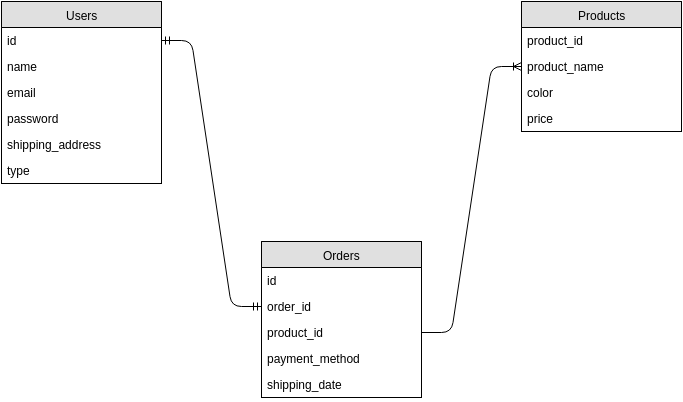

The diagram above was exported from draw.io. Its source (the exported page's mxGraphModel, read from the mxfile embedded in the PNG):
<mxGraphModel dx="1049" dy="635" grid="1" gridSize="10" guides="1" tooltips="1" connect="1" arrows="1" fold="1" page="1" pageScale="1" pageWidth="826" pageHeight="1169" background="#ffffff" math="0" shadow="0">
  <root>
    <mxCell id="0" />
    <mxCell id="1" parent="0" />
    <mxCell id="30999ca17152f6c6-1" value="Users" style="swimlane;html=1;fontStyle=0;childLayout=stackLayout;horizontal=1;startSize=26;fillColor=#e0e0e0;horizontalStack=0;resizeParent=1;resizeLast=0;collapsible=1;marginBottom=0;swimlaneFillColor=#ffffff;align=center;" vertex="1" parent="1">
      <mxGeometry x="40" y="40" width="160" height="182" as="geometry" />
    </mxCell>
    <mxCell id="30999ca17152f6c6-2" value="id" style="text;html=1;strokeColor=none;fillColor=none;spacingLeft=4;spacingRight=4;whiteSpace=wrap;overflow=hidden;rotatable=0;points=[[0,0.5],[1,0.5]];portConstraint=eastwest;" vertex="1" parent="30999ca17152f6c6-1">
      <mxGeometry y="26" width="160" height="26" as="geometry" />
    </mxCell>
    <mxCell id="30999ca17152f6c6-3" value="name" style="text;html=1;strokeColor=none;fillColor=none;spacingLeft=4;spacingRight=4;whiteSpace=wrap;overflow=hidden;rotatable=0;points=[[0,0.5],[1,0.5]];portConstraint=eastwest;" vertex="1" parent="30999ca17152f6c6-1">
      <mxGeometry y="52" width="160" height="26" as="geometry" />
    </mxCell>
    <mxCell id="30999ca17152f6c6-4" value="email" style="text;html=1;strokeColor=none;fillColor=none;spacingLeft=4;spacingRight=4;whiteSpace=wrap;overflow=hidden;rotatable=0;points=[[0,0.5],[1,0.5]];portConstraint=eastwest;" vertex="1" parent="30999ca17152f6c6-1">
      <mxGeometry y="78" width="160" height="26" as="geometry" />
    </mxCell>
    <mxCell id="30999ca17152f6c6-5" value="password" style="text;html=1;strokeColor=none;fillColor=none;spacingLeft=4;spacingRight=4;whiteSpace=wrap;overflow=hidden;rotatable=0;points=[[0,0.5],[1,0.5]];portConstraint=eastwest;" vertex="1" parent="30999ca17152f6c6-1">
      <mxGeometry y="104" width="160" height="26" as="geometry" />
    </mxCell>
    <mxCell id="30999ca17152f6c6-7" value="shipping_address" style="text;html=1;strokeColor=none;fillColor=none;spacingLeft=4;spacingRight=4;whiteSpace=wrap;overflow=hidden;rotatable=0;points=[[0,0.5],[1,0.5]];portConstraint=eastwest;" vertex="1" parent="30999ca17152f6c6-1">
      <mxGeometry y="130" width="160" height="26" as="geometry" />
    </mxCell>
    <mxCell id="30999ca17152f6c6-6" value="type" style="text;html=1;strokeColor=none;fillColor=none;spacingLeft=4;spacingRight=4;whiteSpace=wrap;overflow=hidden;rotatable=0;points=[[0,0.5],[1,0.5]];portConstraint=eastwest;" vertex="1" parent="30999ca17152f6c6-1">
      <mxGeometry y="156" width="160" height="26" as="geometry" />
    </mxCell>
    <mxCell id="30999ca17152f6c6-8" value="Products" style="swimlane;html=1;fontStyle=0;childLayout=stackLayout;horizontal=1;startSize=26;fillColor=#e0e0e0;horizontalStack=0;resizeParent=1;resizeLast=0;collapsible=1;marginBottom=0;swimlaneFillColor=#ffffff;align=center;" vertex="1" parent="1">
      <mxGeometry x="560" y="40" width="160" height="130" as="geometry" />
    </mxCell>
    <mxCell id="30999ca17152f6c6-9" value="product_id" style="text;html=1;strokeColor=none;fillColor=none;spacingLeft=4;spacingRight=4;whiteSpace=wrap;overflow=hidden;rotatable=0;points=[[0,0.5],[1,0.5]];portConstraint=eastwest;" vertex="1" parent="30999ca17152f6c6-8">
      <mxGeometry y="26" width="160" height="26" as="geometry" />
    </mxCell>
    <mxCell id="30999ca17152f6c6-10" value="product_name" style="text;html=1;strokeColor=none;fillColor=none;spacingLeft=4;spacingRight=4;whiteSpace=wrap;overflow=hidden;rotatable=0;points=[[0,0.5],[1,0.5]];portConstraint=eastwest;" vertex="1" parent="30999ca17152f6c6-8">
      <mxGeometry y="52" width="160" height="26" as="geometry" />
    </mxCell>
    <mxCell id="30999ca17152f6c6-11" value="color" style="text;html=1;strokeColor=none;fillColor=none;spacingLeft=4;spacingRight=4;whiteSpace=wrap;overflow=hidden;rotatable=0;points=[[0,0.5],[1,0.5]];portConstraint=eastwest;" vertex="1" parent="30999ca17152f6c6-8">
      <mxGeometry y="78" width="160" height="26" as="geometry" />
    </mxCell>
    <mxCell id="30999ca17152f6c6-12" value="price" style="text;html=1;strokeColor=none;fillColor=none;spacingLeft=4;spacingRight=4;whiteSpace=wrap;overflow=hidden;rotatable=0;points=[[0,0.5],[1,0.5]];portConstraint=eastwest;" vertex="1" parent="30999ca17152f6c6-8">
      <mxGeometry y="104" width="160" height="26" as="geometry" />
    </mxCell>
    <mxCell id="30999ca17152f6c6-13" value="Orders" style="swimlane;html=1;fontStyle=0;childLayout=stackLayout;horizontal=1;startSize=26;fillColor=#e0e0e0;horizontalStack=0;resizeParent=1;resizeLast=0;collapsible=1;marginBottom=0;swimlaneFillColor=#ffffff;align=center;" vertex="1" parent="1">
      <mxGeometry x="300" y="280" width="160" height="156" as="geometry" />
    </mxCell>
    <mxCell id="30999ca17152f6c6-14" value="id" style="text;html=1;strokeColor=none;fillColor=none;spacingLeft=4;spacingRight=4;whiteSpace=wrap;overflow=hidden;rotatable=0;points=[[0,0.5],[1,0.5]];portConstraint=eastwest;" vertex="1" parent="30999ca17152f6c6-13">
      <mxGeometry y="26" width="160" height="26" as="geometry" />
    </mxCell>
    <mxCell id="30999ca17152f6c6-15" value="order_id" style="text;html=1;strokeColor=none;fillColor=none;spacingLeft=4;spacingRight=4;whiteSpace=wrap;overflow=hidden;rotatable=0;points=[[0,0.5],[1,0.5]];portConstraint=eastwest;" vertex="1" parent="30999ca17152f6c6-13">
      <mxGeometry y="52" width="160" height="26" as="geometry" />
    </mxCell>
    <mxCell id="30999ca17152f6c6-16" value="product_id" style="text;html=1;strokeColor=none;fillColor=none;spacingLeft=4;spacingRight=4;whiteSpace=wrap;overflow=hidden;rotatable=0;points=[[0,0.5],[1,0.5]];portConstraint=eastwest;" vertex="1" parent="30999ca17152f6c6-13">
      <mxGeometry y="78" width="160" height="26" as="geometry" />
    </mxCell>
    <mxCell id="30999ca17152f6c6-17" value="payment_method" style="text;html=1;strokeColor=none;fillColor=none;spacingLeft=4;spacingRight=4;whiteSpace=wrap;overflow=hidden;rotatable=0;points=[[0,0.5],[1,0.5]];portConstraint=eastwest;" vertex="1" parent="30999ca17152f6c6-13">
      <mxGeometry y="104" width="160" height="26" as="geometry" />
    </mxCell>
    <mxCell id="30999ca17152f6c6-20" value="shipping_date" style="text;html=1;strokeColor=none;fillColor=none;spacingLeft=4;spacingRight=4;whiteSpace=wrap;overflow=hidden;rotatable=0;points=[[0,0.5],[1,0.5]];portConstraint=eastwest;" vertex="1" parent="30999ca17152f6c6-13">
      <mxGeometry y="130" width="160" height="26" as="geometry" />
    </mxCell>
    <mxCell id="30999ca17152f6c6-18" value="" style="edgeStyle=entityRelationEdgeStyle;html=1;endArrow=ERoneToMany;entryX=0;entryY=0.5;" edge="1" parent="1" source="30999ca17152f6c6-16" target="30999ca17152f6c6-10">
      <mxGeometry width="100" height="100" relative="1" as="geometry">
        <mxPoint x="400" y="345" as="sourcePoint" />
        <mxPoint x="460" y="100" as="targetPoint" />
      </mxGeometry>
    </mxCell>
    <mxCell id="30999ca17152f6c6-19" value="" style="edgeStyle=entityRelationEdgeStyle;html=1;endArrow=ERmandOne;startArrow=ERmandOne;entryX=0;entryY=0.5;" edge="1" parent="1" source="30999ca17152f6c6-2" target="30999ca17152f6c6-15">
      <mxGeometry width="100" height="100" relative="1" as="geometry">
        <mxPoint x="10" y="110" as="sourcePoint" />
        <mxPoint x="110" y="10" as="targetPoint" />
      </mxGeometry>
    </mxCell>
  </root>
</mxGraphModel>